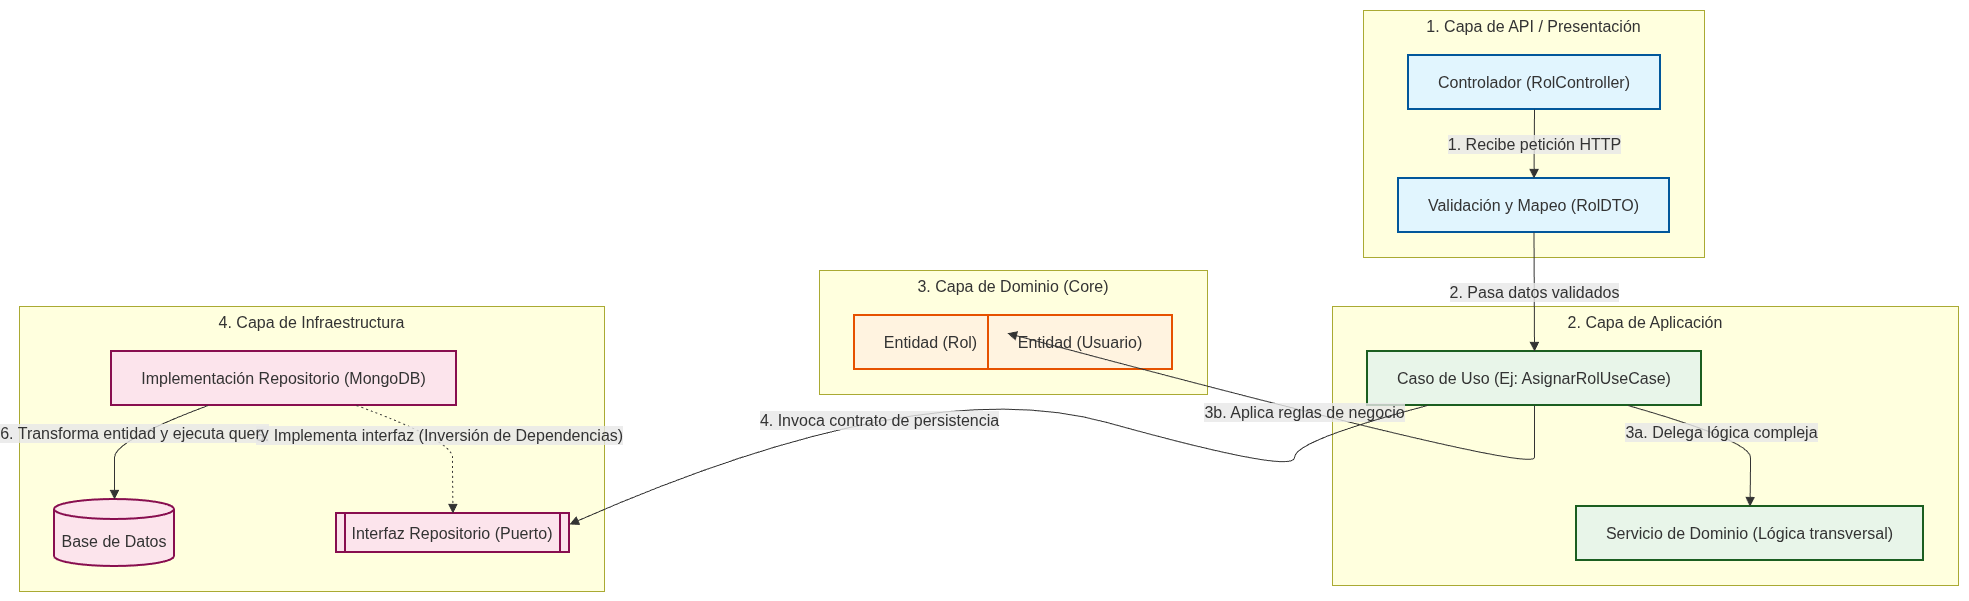

The diagram above was exported from draw.io. Its source (the exported page's mxGraphModel, read from the mxfile embedded in the PNG):
<mxGraphModel dx="2003" dy="1085" grid="1" gridSize="10" guides="1" tooltips="1" connect="1" arrows="1" fold="1" page="1" pageScale="1" pageWidth="827" pageHeight="1169" math="0" shadow="0">
  <root>
    <mxCell id="0" />
    <mxCell id="1" parent="0" />
    <UserObject label="" mermaidData="{&#10;  &quot;data&quot;: &quot;flowchart TD\n    %% Definición de Capas y Componentes\n    subgraph Capa_API [\&quot;1. Capa de API / Presentación\&quot;]\n        Controlador[\&quot;Controlador (RolController)\&quot;]\n        DTO[\&quot;Validación y Mapeo (RolDTO)\&quot;]\n    end\n\n    subgraph Capa_Aplicacion [\&quot;2. Capa de Aplicación\&quot;]\n        CasoUso[\&quot;Caso de Uso (Ej: AsignarRolUseCase)\&quot;]\n        Servicio[\&quot;Servicio de Dominio (Lógica transversal)\&quot;]\n    end\n\n    subgraph Capa_Dominio [\&quot;3. Capa de Dominio (Core)\&quot;]\n        EntidadRol[\&quot;Entidad (Rol)\&quot;]\n        EntidadUsuario[\&quot;Entidad (Usuario)\&quot;]\n    end\n\n    subgraph Capa_Infraestructura [\&quot;4. Capa de Infraestructura\&quot;]\n        RepoInterfaz[[\&quot;Interfaz Repositorio (Puerto)\&quot;]]\n        RepoImpl[\&quot;Implementación Repositorio (MongoDB)\&quot;]\n        BD[(\&quot;Base de Datos\&quot;)]\n    end\n\n    %% Flujo de la petición y dependencias\n    Controlador --&gt;|1. Recibe petición HTTP| DTO\n    DTO --&gt;|2. Pasa datos validados| CasoUso\n    \n    CasoUso --&gt;|3a. Delega lógica compleja| Servicio\n    CasoUso --&gt;|3b. Aplica reglas de negocio| EntidadRol\n    CasoUso --&gt;|4. Invoca contrato de persistencia| RepoInterfaz\n    \n    RepoImpl -.-&gt;|5. Implementa interfaz (Inversión de Dependencias)| RepoInterfaz\n    RepoImpl --&gt;|6. Transforma entidad y ejecuta query| BD\n\n    %% Estilos para diferenciar capas\n    classDef api fill:#e1f5fe,stroke:#01579b,stroke-width:2px;\n    classDef app fill:#e8f5e9,stroke:#1b5e20,stroke-width:2px;\n    classDef dom fill:#fff3e0,stroke:#e65100,stroke-width:2px;\n    classDef inf fill:#fce4ec,stroke:#880e4f,stroke-width:2px;\n    \n    class Controlador,DTO api;\n    class CasoUso,Servicio app;\n    class EntidadRol,EntidadUsuario dom;\n    class RepoInterfaz,RepoImpl,BD inf;&quot;,&#10;  &quot;config&quot;: null&#10;}" id="ccYjoqITRjDT2t9Nu0le-15">
      <mxCell connectable="0" parent="1" style="group;transparentBounds=1;editIcon=1;lockedGroup=0;groupPadding=10;" vertex="1">
        <mxGeometry as="geometry" />
      </mxCell>
    </UserObject>
    <UserObject label="1. Capa de API / Presentación" mermaidId="n:Capa_API" mermaidBaseStyle="html=1;whiteSpace=wrap;strokeWidth=1;verticalAlign=top;fillColor=light-dark(#ffffde,#1f2020);strokeColor=light-dark(#aaaa33,#cccccc);fontColor=light-dark(#333333,#cccccc);fontFamily=Trebuchet MS,Verdana,Arial,sans-serif;fontSize=16;" mermaidBaseValue="1. Capa de API / Presentación" id="ccYjoqITRjDT2t9Nu0le-16">
      <mxCell parent="ccYjoqITRjDT2t9Nu0le-15" style="html=1;whiteSpace=wrap;strokeWidth=1;verticalAlign=top;fillColor=light-dark(#ffffde,#1f2020);strokeColor=light-dark(#aaaa33,#cccccc);fontColor=light-dark(#333333,#cccccc);fontFamily=Trebuchet MS,Verdana,Arial,sans-serif;fontSize=16;" vertex="1">
        <mxGeometry height="247" width="341" x="1374" y="60" as="geometry" />
      </mxCell>
    </UserObject>
    <UserObject label="Controlador (RolController)" mermaidId="n:Controlador" mermaidBaseStyle="html=1;whiteSpace=wrap;strokeWidth=2;fillColor=#e1f5fe;strokeColor=#01579b;fontColor=light-dark(#333333,#cccccc);fontFamily=Trebuchet MS,Verdana,Arial,sans-serif;fontSize=16;" mermaidBaseValue="Controlador (RolController)" id="ccYjoqITRjDT2t9Nu0le-17">
      <mxCell parent="ccYjoqITRjDT2t9Nu0le-16" style="html=1;whiteSpace=wrap;strokeWidth=2;fillColor=#e1f5fe;strokeColor=#01579b;fontColor=light-dark(#333333,#cccccc);fontFamily=Trebuchet MS,Verdana,Arial,sans-serif;fontSize=16;" vertex="1">
        <mxGeometry height="54" width="252" x="45" y="45" as="geometry" />
      </mxCell>
    </UserObject>
    <UserObject label="Validación y Mapeo (RolDTO)" mermaidId="n:DTO" mermaidBaseStyle="html=1;whiteSpace=wrap;strokeWidth=2;fillColor=#e1f5fe;strokeColor=#01579b;fontColor=light-dark(#333333,#cccccc);fontFamily=Trebuchet MS,Verdana,Arial,sans-serif;fontSize=16;" mermaidBaseValue="Validación y Mapeo (RolDTO)" id="ccYjoqITRjDT2t9Nu0le-18">
      <mxCell parent="ccYjoqITRjDT2t9Nu0le-16" style="html=1;whiteSpace=wrap;strokeWidth=2;fillColor=#e1f5fe;strokeColor=#01579b;fontColor=light-dark(#333333,#cccccc);fontFamily=Trebuchet MS,Verdana,Arial,sans-serif;fontSize=16;" vertex="1">
        <mxGeometry height="54" width="271" x="35" y="168" as="geometry" />
      </mxCell>
    </UserObject>
    <UserObject label="1. Recibe petición HTTP" mermaidId="e:Controlador-&gt;DTO#0" mermaidBaseStyle="curved=1;startArrow=none;endArrow=block;endSize=7;strokeColor=light-dark(#333333,#cccccc);html=1;fontSize=16;labelBackgroundColor=light-dark(#E8E8E88D,#2a2a2a8D);fontFamily=Trebuchet MS,Verdana,Arial,sans-serif;fontColor=light-dark(#333333,#cccccc);exitX=0.5;exitY=1;entryX=0.5;entryY=0;" mermaidBaseValue="1. Recibe petición HTTP" id="ccYjoqITRjDT2t9Nu0le-19">
      <mxCell edge="1" parent="ccYjoqITRjDT2t9Nu0le-16" source="ccYjoqITRjDT2t9Nu0le-17" style="curved=1;startArrow=none;endArrow=block;endSize=7;strokeColor=light-dark(#333333,#cccccc);html=1;fontSize=16;labelBackgroundColor=light-dark(#E8E8E88D,#2a2a2a8D);fontFamily=Trebuchet MS,Verdana,Arial,sans-serif;fontColor=light-dark(#333333,#cccccc);exitX=0.5;exitY=1;entryX=0.5;entryY=0;rounded=0;" target="ccYjoqITRjDT2t9Nu0le-18">
        <mxGeometry relative="1" as="geometry">
          <Array as="points" />
        </mxGeometry>
      </mxCell>
    </UserObject>
    <UserObject label="2. Capa de Aplicación" mermaidId="n:Capa_Aplicacion" mermaidBaseStyle="html=1;whiteSpace=wrap;strokeWidth=1;verticalAlign=top;fillColor=light-dark(#ffffde,#1f2020);strokeColor=light-dark(#aaaa33,#cccccc);fontColor=light-dark(#333333,#cccccc);fontFamily=Trebuchet MS,Verdana,Arial,sans-serif;fontSize=16;" mermaidBaseValue="2. Capa de Aplicación" id="ccYjoqITRjDT2t9Nu0le-20">
      <mxCell parent="ccYjoqITRjDT2t9Nu0le-15" style="html=1;whiteSpace=wrap;strokeWidth=1;verticalAlign=top;fillColor=light-dark(#ffffde,#1f2020);strokeColor=light-dark(#aaaa33,#cccccc);fontColor=light-dark(#333333,#cccccc);fontFamily=Trebuchet MS,Verdana,Arial,sans-serif;fontSize=16;" vertex="1">
        <mxGeometry height="279" width="626" x="1343" y="356" as="geometry" />
      </mxCell>
    </UserObject>
    <UserObject label="Caso de Uso (Ej: AsignarRolUseCase)" mermaidId="n:CasoUso" mermaidBaseStyle="html=1;whiteSpace=wrap;strokeWidth=2;fillColor=#e8f5e9;strokeColor=#1b5e20;fontColor=light-dark(#333333,#cccccc);fontFamily=Trebuchet MS,Verdana,Arial,sans-serif;fontSize=16;" mermaidBaseValue="Caso de Uso (Ej: AsignarRolUseCase)" id="ccYjoqITRjDT2t9Nu0le-21">
      <mxCell parent="ccYjoqITRjDT2t9Nu0le-20" style="html=1;whiteSpace=wrap;strokeWidth=2;fillColor=#e8f5e9;strokeColor=#1b5e20;fontColor=light-dark(#333333,#cccccc);fontFamily=Trebuchet MS,Verdana,Arial,sans-serif;fontSize=16;" vertex="1">
        <mxGeometry height="54" width="334" x="35" y="45" as="geometry" />
      </mxCell>
    </UserObject>
    <UserObject label="Servicio de Dominio (Lógica transversal)" mermaidId="n:Servicio" mermaidBaseStyle="html=1;whiteSpace=wrap;strokeWidth=2;fillColor=#e8f5e9;strokeColor=#1b5e20;fontColor=light-dark(#333333,#cccccc);fontFamily=Trebuchet MS,Verdana,Arial,sans-serif;fontSize=16;" mermaidBaseValue="Servicio de Dominio (Lógica transversal)" id="ccYjoqITRjDT2t9Nu0le-22">
      <mxCell parent="ccYjoqITRjDT2t9Nu0le-20" style="html=1;whiteSpace=wrap;strokeWidth=2;fillColor=#e8f5e9;strokeColor=#1b5e20;fontColor=light-dark(#333333,#cccccc);fontFamily=Trebuchet MS,Verdana,Arial,sans-serif;fontSize=16;" vertex="1">
        <mxGeometry height="54" width="347" x="244" y="200" as="geometry" />
      </mxCell>
    </UserObject>
    <UserObject label="3a. Delega lógica compleja" mermaidId="e:CasoUso-&gt;Servicio#0" mermaidBaseStyle="curved=1;startArrow=none;endArrow=block;endSize=7;strokeColor=light-dark(#333333,#cccccc);html=1;fontSize=16;labelBackgroundColor=light-dark(#E8E8E88D,#2a2a2a8D);fontFamily=Trebuchet MS,Verdana,Arial,sans-serif;fontColor=light-dark(#333333,#cccccc);exitX=0.78;exitY=1;entryX=0.5;entryY=0;" mermaidBaseValue="3a. Delega lógica compleja" id="ccYjoqITRjDT2t9Nu0le-23">
      <mxCell edge="1" parent="ccYjoqITRjDT2t9Nu0le-20" source="ccYjoqITRjDT2t9Nu0le-21" style="curved=1;startArrow=none;endArrow=block;endSize=7;strokeColor=light-dark(#333333,#cccccc);html=1;fontSize=16;labelBackgroundColor=light-dark(#E8E8E88D,#2a2a2a8D);fontFamily=Trebuchet MS,Verdana,Arial,sans-serif;fontColor=light-dark(#333333,#cccccc);exitX=0.78;exitY=1;entryX=0.5;entryY=0;rounded=0;" target="ccYjoqITRjDT2t9Nu0le-22">
        <mxGeometry relative="1" as="geometry">
          <Array as="points">
            <mxPoint x="418" y="134" />
            <mxPoint x="418" y="168" />
          </Array>
        </mxGeometry>
      </mxCell>
    </UserObject>
    <UserObject label="3. Capa de Dominio (Core)" mermaidId="n:Capa_Dominio" mermaidBaseStyle="html=1;whiteSpace=wrap;strokeWidth=1;verticalAlign=top;fillColor=light-dark(#ffffde,#1f2020);strokeColor=light-dark(#aaaa33,#cccccc);fontColor=light-dark(#333333,#cccccc);fontFamily=Trebuchet MS,Verdana,Arial,sans-serif;fontSize=16;" mermaidBaseValue="3. Capa de Dominio (Core)" id="ccYjoqITRjDT2t9Nu0le-24">
      <mxCell parent="ccYjoqITRjDT2t9Nu0le-15" style="html=1;whiteSpace=wrap;strokeWidth=1;verticalAlign=top;fillColor=light-dark(#ffffde,#1f2020);strokeColor=light-dark(#aaaa33,#cccccc);fontColor=light-dark(#333333,#cccccc);fontFamily=Trebuchet MS,Verdana,Arial,sans-serif;fontSize=16;" vertex="1">
        <mxGeometry height="124" width="388" x="830" y="320" as="geometry" />
      </mxCell>
    </UserObject>
    <UserObject label="Entidad (Rol)" mermaidId="n:EntidadRol" mermaidBaseStyle="html=1;whiteSpace=wrap;strokeWidth=2;fillColor=#fff3e0;strokeColor=#e65100;fontColor=light-dark(#333333,#cccccc);fontFamily=Trebuchet MS,Verdana,Arial,sans-serif;fontSize=16;" mermaidBaseValue="Entidad (Rol)" id="ccYjoqITRjDT2t9Nu0le-25">
      <mxCell parent="ccYjoqITRjDT2t9Nu0le-24" style="html=1;whiteSpace=wrap;strokeWidth=2;fillColor=#fff3e0;strokeColor=#e65100;fontColor=light-dark(#333333,#cccccc);fontFamily=Trebuchet MS,Verdana,Arial,sans-serif;fontSize=16;" vertex="1">
        <mxGeometry height="54" width="153" x="35" y="45" as="geometry" />
      </mxCell>
    </UserObject>
    <UserObject label="Entidad (Usuario)" mermaidId="n:EntidadUsuario" mermaidBaseStyle="html=1;whiteSpace=wrap;strokeWidth=2;fillColor=#fff3e0;strokeColor=#e65100;fontColor=light-dark(#333333,#cccccc);fontFamily=Trebuchet MS,Verdana,Arial,sans-serif;fontSize=16;" mermaidBaseValue="Entidad (Usuario)" id="ccYjoqITRjDT2t9Nu0le-26">
      <mxCell parent="ccYjoqITRjDT2t9Nu0le-24" style="html=1;whiteSpace=wrap;strokeWidth=2;fillColor=#fff3e0;strokeColor=#e65100;fontColor=light-dark(#333333,#cccccc);fontFamily=Trebuchet MS,Verdana,Arial,sans-serif;fontSize=16;" vertex="1">
        <mxGeometry height="54" width="184" x="169" y="45" as="geometry" />
      </mxCell>
    </UserObject>
    <UserObject label="4. Capa de Infraestructura" mermaidId="n:Capa_Infraestructura" mermaidBaseStyle="html=1;whiteSpace=wrap;strokeWidth=1;verticalAlign=top;fillColor=light-dark(#ffffde,#1f2020);strokeColor=light-dark(#aaaa33,#cccccc);fontColor=light-dark(#333333,#cccccc);fontFamily=Trebuchet MS,Verdana,Arial,sans-serif;fontSize=16;" mermaidBaseValue="4. Capa de Infraestructura" id="ccYjoqITRjDT2t9Nu0le-27">
      <mxCell parent="ccYjoqITRjDT2t9Nu0le-15" style="html=1;whiteSpace=wrap;strokeWidth=1;verticalAlign=top;fillColor=light-dark(#ffffde,#1f2020);strokeColor=light-dark(#aaaa33,#cccccc);fontColor=light-dark(#333333,#cccccc);fontFamily=Trebuchet MS,Verdana,Arial,sans-serif;fontSize=16;" vertex="1">
        <mxGeometry height="285" width="585" x="30" y="356" as="geometry" />
      </mxCell>
    </UserObject>
    <UserObject label="Interfaz Repositorio (Puerto)" mermaidId="n:RepoInterfaz" mermaidBaseStyle="html=1;strokeWidth=2;shape=process;whiteSpace=wrap;size=0.04;fillColor=#fce4ec;strokeColor=#880e4f;fontColor=light-dark(#333333,#cccccc);fontFamily=Trebuchet MS,Verdana,Arial,sans-serif;fontSize=16;" mermaidBaseValue="Interfaz Repositorio (Puerto)" id="ccYjoqITRjDT2t9Nu0le-28">
      <mxCell parent="ccYjoqITRjDT2t9Nu0le-27" style="html=1;strokeWidth=2;shape=process;whiteSpace=wrap;size=0.04;fillColor=#fce4ec;strokeColor=#880e4f;fontColor=light-dark(#333333,#cccccc);fontFamily=Trebuchet MS,Verdana,Arial,sans-serif;fontSize=16;" vertex="1">
        <mxGeometry height="39" width="233" x="317" y="207" as="geometry" />
      </mxCell>
    </UserObject>
    <UserObject label="Implementación Repositorio (MongoDB)" mermaidId="n:RepoImpl" mermaidBaseStyle="html=1;whiteSpace=wrap;strokeWidth=2;fillColor=#fce4ec;strokeColor=#880e4f;fontColor=light-dark(#333333,#cccccc);fontFamily=Trebuchet MS,Verdana,Arial,sans-serif;fontSize=16;" mermaidBaseValue="Implementación Repositorio (MongoDB)" id="ccYjoqITRjDT2t9Nu0le-29">
      <mxCell parent="ccYjoqITRjDT2t9Nu0le-27" style="html=1;whiteSpace=wrap;strokeWidth=2;fillColor=#fce4ec;strokeColor=#880e4f;fontColor=light-dark(#333333,#cccccc);fontFamily=Trebuchet MS,Verdana,Arial,sans-serif;fontSize=16;" vertex="1">
        <mxGeometry height="54" width="345" x="92" y="45" as="geometry" />
      </mxCell>
    </UserObject>
    <UserObject label="Base de Datos" mermaidId="n:BD" mermaidBaseStyle="html=1;shape=cylinder3;boundedLbl=1;backgroundOutline=1;size=10;strokeWidth=2;whiteSpace=wrap;fillColor=#fce4ec;strokeColor=#880e4f;fontColor=light-dark(#333333,#cccccc);fontFamily=Trebuchet MS,Verdana,Arial,sans-serif;fontSize=16;" mermaidBaseValue="Base de Datos" id="ccYjoqITRjDT2t9Nu0le-30">
      <mxCell parent="ccYjoqITRjDT2t9Nu0le-27" style="html=1;shape=cylinder3;boundedLbl=1;backgroundOutline=1;size=10;strokeWidth=2;whiteSpace=wrap;fillColor=#fce4ec;strokeColor=#880e4f;fontColor=light-dark(#333333,#cccccc);fontFamily=Trebuchet MS,Verdana,Arial,sans-serif;fontSize=16;" vertex="1">
        <mxGeometry height="67" width="120" x="35" y="193" as="geometry" />
      </mxCell>
    </UserObject>
    <UserObject label="5. Implementa interfaz (Inversión de Dependencias)" mermaidId="e:RepoImpl-&gt;RepoInterfaz#0" mermaidBaseStyle="curved=1;dashed=1;dashPattern=2 3;fixDash=1;startArrow=none;endArrow=block;endSize=7;strokeColor=light-dark(#333333,#cccccc);html=1;fontSize=16;labelBackgroundColor=light-dark(#E8E8E88D,#2a2a2a8D);fontFamily=Trebuchet MS,Verdana,Arial,sans-serif;fontColor=light-dark(#333333,#cccccc);exitX=0.71;exitY=1;entryX=0.5;entryY=0;" mermaidBaseValue="5. Implementa interfaz (Inversión de Dependencias)" id="ccYjoqITRjDT2t9Nu0le-31">
      <mxCell edge="1" parent="ccYjoqITRjDT2t9Nu0le-27" source="ccYjoqITRjDT2t9Nu0le-29" style="curved=1;dashed=1;dashPattern=2 3;fixDash=1;startArrow=none;endArrow=block;endSize=7;strokeColor=light-dark(#333333,#cccccc);html=1;fontSize=16;labelBackgroundColor=light-dark(#E8E8E88D,#2a2a2a8D);fontFamily=Trebuchet MS,Verdana,Arial,sans-serif;fontColor=light-dark(#333333,#cccccc);exitX=0.71;exitY=1;entryX=0.5;entryY=0;rounded=0;" target="ccYjoqITRjDT2t9Nu0le-28">
        <mxGeometry relative="1" as="geometry">
          <Array as="points">
            <mxPoint x="433" y="134" />
            <mxPoint x="433" y="168" />
          </Array>
        </mxGeometry>
      </mxCell>
    </UserObject>
    <UserObject label="6. Transforma entidad y ejecuta query" mermaidId="e:RepoImpl-&gt;BD#0" mermaidBaseStyle="curved=1;startArrow=none;endArrow=block;endSize=7;strokeColor=light-dark(#333333,#cccccc);html=1;fontSize=16;labelBackgroundColor=light-dark(#E8E8E88D,#2a2a2a8D);fontFamily=Trebuchet MS,Verdana,Arial,sans-serif;fontColor=light-dark(#333333,#cccccc);exitX=0.28;exitY=1;entryX=0.5;entryY=0;" mermaidBaseValue="6. Transforma entidad y ejecuta query" id="ccYjoqITRjDT2t9Nu0le-32">
      <mxCell edge="1" parent="ccYjoqITRjDT2t9Nu0le-27" source="ccYjoqITRjDT2t9Nu0le-29" style="curved=1;startArrow=none;endArrow=block;endSize=7;strokeColor=light-dark(#333333,#cccccc);html=1;fontSize=16;labelBackgroundColor=light-dark(#E8E8E88D,#2a2a2a8D);fontFamily=Trebuchet MS,Verdana,Arial,sans-serif;fontColor=light-dark(#333333,#cccccc);exitX=0.28;exitY=1;entryX=0.5;entryY=0;rounded=0;" target="ccYjoqITRjDT2t9Nu0le-30">
        <mxGeometry relative="1" as="geometry">
          <Array as="points">
            <mxPoint x="95" y="134" />
            <mxPoint x="95" y="168" />
          </Array>
        </mxGeometry>
      </mxCell>
    </UserObject>
    <UserObject label="2. Pasa datos validados" mermaidId="e:DTO-&gt;CasoUso#0" mermaidBaseStyle="curved=1;startArrow=none;endArrow=block;endSize=7;strokeColor=light-dark(#333333,#cccccc);html=1;fontSize=16;labelBackgroundColor=light-dark(#E8E8E88D,#2a2a2a8D);fontFamily=Trebuchet MS,Verdana,Arial,sans-serif;fontColor=light-dark(#333333,#cccccc);exitX=0.5;exitY=1;entryX=0.5;entryY=0;" mermaidBaseValue="2. Pasa datos validados" id="ccYjoqITRjDT2t9Nu0le-33">
      <mxCell edge="1" parent="ccYjoqITRjDT2t9Nu0le-15" source="ccYjoqITRjDT2t9Nu0le-18" style="curved=1;startArrow=none;endArrow=block;endSize=7;strokeColor=light-dark(#333333,#cccccc);html=1;fontSize=16;labelBackgroundColor=light-dark(#E8E8E88D,#2a2a2a8D);fontFamily=Trebuchet MS,Verdana,Arial,sans-serif;fontColor=light-dark(#333333,#cccccc);exitX=0.5;exitY=1;entryX=0.5;entryY=0;rounded=0;" target="ccYjoqITRjDT2t9Nu0le-21">
        <mxGeometry relative="1" as="geometry">
          <Array as="points" />
        </mxGeometry>
      </mxCell>
    </UserObject>
    <UserObject label="3b. Aplica reglas de negocio" mermaidId="e:CasoUso-&gt;EntidadRol#0" mermaidBaseStyle="curved=1;startArrow=none;endArrow=block;endSize=7;strokeColor=light-dark(#333333,#cccccc);html=1;fontSize=16;labelBackgroundColor=light-dark(#E8E8E88D,#2a2a2a8D);fontFamily=Trebuchet MS,Verdana,Arial,sans-serif;fontColor=light-dark(#333333,#cccccc);exitX=0.5;exitY=1;entryX=1;entryY=0.33;" mermaidBaseValue="3b. Aplica reglas de negocio" id="ccYjoqITRjDT2t9Nu0le-34">
      <mxCell edge="1" parent="ccYjoqITRjDT2t9Nu0le-15" source="ccYjoqITRjDT2t9Nu0le-21" style="curved=1;startArrow=none;endArrow=block;endSize=7;strokeColor=light-dark(#333333,#cccccc);html=1;fontSize=16;labelBackgroundColor=light-dark(#E8E8E88D,#2a2a2a8D);fontFamily=Trebuchet MS,Verdana,Arial,sans-serif;fontColor=light-dark(#333333,#cccccc);exitX=0.5;exitY=1;entryX=1;entryY=0.33;rounded=0;" target="ccYjoqITRjDT2t9Nu0le-25">
        <mxGeometry relative="1" as="geometry">
          <Array as="points">
            <mxPoint x="1545" y="490" />
            <mxPoint x="1545" y="524" />
          </Array>
        </mxGeometry>
      </mxCell>
    </UserObject>
    <UserObject label="4. Invoca contrato de persistencia" mermaidId="e:CasoUso-&gt;RepoInterfaz#0" mermaidBaseStyle="curved=1;startArrow=none;endArrow=block;endSize=7;strokeColor=light-dark(#333333,#cccccc);html=1;fontSize=16;labelBackgroundColor=light-dark(#E8E8E88D,#2a2a2a8D);fontFamily=Trebuchet MS,Verdana,Arial,sans-serif;fontColor=light-dark(#333333,#cccccc);exitX=0.18;exitY=1;entryX=1;entryY=0.28;" mermaidBaseValue="4. Invoca contrato de persistencia" id="ccYjoqITRjDT2t9Nu0le-35">
      <mxCell edge="1" parent="ccYjoqITRjDT2t9Nu0le-15" source="ccYjoqITRjDT2t9Nu0le-21" style="curved=1;startArrow=none;endArrow=block;endSize=7;strokeColor=light-dark(#333333,#cccccc);html=1;fontSize=16;labelBackgroundColor=light-dark(#E8E8E88D,#2a2a2a8D);fontFamily=Trebuchet MS,Verdana,Arial,sans-serif;fontColor=light-dark(#333333,#cccccc);exitX=0.18;exitY=1;entryX=1;entryY=0.28;rounded=0;" target="ccYjoqITRjDT2t9Nu0le-28">
        <mxGeometry relative="1" x="0.3095" y="30" as="geometry">
          <mxPoint as="offset" />
          <Array as="points">
            <mxPoint x="1305" y="490" />
            <mxPoint x="1305" y="524" />
            <mxPoint x="930" y="420" />
          </Array>
        </mxGeometry>
      </mxCell>
    </UserObject>
  </root>
</mxGraphModel>